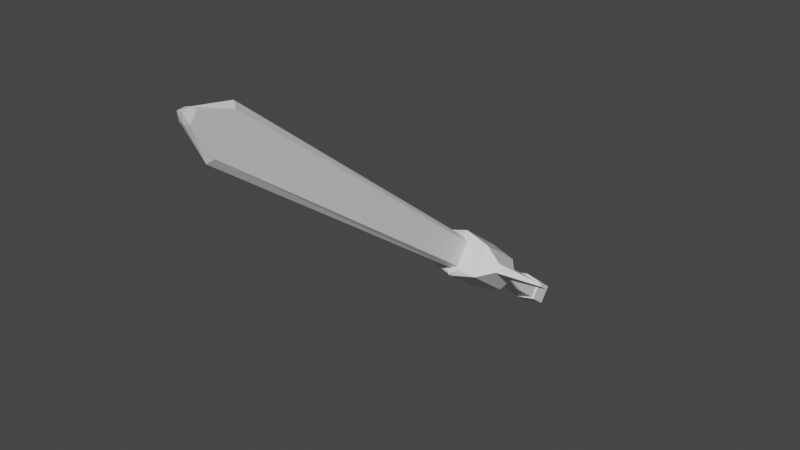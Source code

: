 # Source: swrd.blend  (saved by Blender 2.93.21; exported with 4.5.12 LTS)
import bpy
from mathutils import Matrix  # noqa: F401  (used for matrix-valued properties, if any)

bpy.ops.wm.read_factory_settings(use_empty=True)
scene = bpy.context.scene
scene.name = 'Scene'

# ---- collections
col_collection = bpy.data.collections.new('Collection'); scene.collection.children.link(col_collection)

# ---- materials (node trees are filled in below, after node groups)
mat_material = bpy.data.materials.new('Material')
mat_material.alpha_threshold = 0.0
mat_material.use_transparent_shadow = False
mat_material.line_color = (0.0, 0.0, 0.0, 1.0)

# ---- material node trees
mat_material.use_nodes = True; mat_material.node_tree.nodes.clear()
_N = mat_material.node_tree.nodes; _L = mat_material.node_tree.links
n0 = _N.new('ShaderNodeOutputMaterial'); n0.name = 'Material Output'; n0.location = (300, 300)
n1 = _N.new('ShaderNodeBsdfPrincipled'); n1.name = 'Principled BSDF'; n1.location = (10, 300)
n1.distribution = 'GGX'
n1.subsurface_method = 'BURLEY'
n1.inputs[2].default_value = 0.4
n1.inputs[3].default_value = 1.45
n1.inputs[27].default_value = (0.0, 0.0, 0.0, 1.0)
n1.inputs[28].default_value = 1.0
_L.new(n1.outputs[0], n0.inputs[0])
n0.is_active_output = True

# ---- world
world_world = bpy.data.worlds.new('World'); scene.world = world_world
world_world.use_nodes = True; world_world.node_tree.nodes.clear()
_N = world_world.node_tree.nodes; _L = world_world.node_tree.links
n0 = _N.new('ShaderNodeOutputWorld'); n0.name = 'World Output'; n0.location = (300, 300)
n1 = _N.new('ShaderNodeBackground'); n1.name = 'Background'; n1.location = (10, 300)
n1.inputs[0].default_value = (0.05088, 0.05088, 0.05088, 1.0)
_L.new(n1.outputs[0], n0.inputs[0])
n0.is_active_output = True
world_world.color = (0.05088, 0.05088, 0.05088)
world_world.use_sun_shadow = False
world_world.sun_shadow_jitter_overblur = 0.0

# ---- meshes
me_cube = bpy.data.meshes.new('Cube')
me_cube.from_pydata([(1.378, 0.2959, -1.096), (1.378, 0.1001, -1.355), (1.378, -0.6759, -0.3625), (1.378, -0.8716, -0.6218), (0.6219, 0.9907, -1.386), (0.6219, 0.5695, -1.944), (0.9024, -0.7301, 0.2149), (0.9024, -1.442, -0.7278), (0.9024, 0.8661, -0.9902), (0.9024, 0.1544, -1.933), (0.5649, 1.309, -1.707), (0.5649, 0.9651, -2.163), (0.6219, 1.348, -1.656), (0.6219, 0.9265, -2.214), (0.5649, 3.238, -3.163), (0.5649, 2.894, -3.619), (0.625, 3.284, -3.122), (0.625, 2.867, -3.674), (0.625, 3.898, -3.586), (0.625, 3.481, -4.138), (2.948, -0.06049, -0.9807), (2.948, -0.1086, -1.044), (2.948, -0.4671, -0.6736), (2.948, -0.5152, -0.7373), (0.1996, -0.9069, 0.1711), (0.1996, -1.448, -0.5457), (0.2936, -0.8216, 0.284), (0.2936, -1.533, -0.6586), (0.1996, -10.98, 8.071), (0.1996, -11.8, 6.976), (0.1996, -12.24, 8.411), (0.1996, -12.48, 8.1), (0.09978, -12.6, 8.436), (-1.378, 0.2959, -1.096), (-1.378, 0.1001, -1.355), (-1.378, -0.6759, -0.3625), (-1.378, -0.8716, -0.6218), (0.0, 0.4936, -2.045), (0.0, -0.5827, 0.4101), (0.0, -1.589, -0.923), (0.0, 1.067, -1.286), (-0.6219, 0.9907, -1.386), (-0.6219, 0.5695, -1.944), (-0.9024, -0.7301, 0.2149), (-0.9024, -1.442, -0.7278), (-0.9024, 0.8661, -0.9902), (-0.9024, 0.1544, -1.933), (0.0, 1.013, -0.795), (0.0, 0.006956, -2.128), (0.0, 1.424, -1.555), (0.0, 0.8506, -2.314), (-0.5649, 1.309, -1.707), (-0.5649, 0.9651, -2.163), (-0.6219, 1.348, -1.656), (-0.6219, 0.9265, -2.214), (0.0, 1.371, -1.625), (0.0, 0.9031, -2.245), (0.0, 3.3, -3.081), (0.0, 2.832, -3.701), (-0.5649, 3.238, -3.163), (-0.5649, 2.894, -3.619), (0.0, 3.359, -3.022), (0.0, 2.791, -3.774), (-0.625, 3.284, -3.122), (-0.625, 2.867, -3.674), (0.0, 3.974, -3.486), (0.0, 3.406, -4.238), (-0.625, 3.898, -3.586), (-0.625, 3.481, -4.138), (-2.948, -0.06049, -0.9807), (-2.948, -0.1086, -1.044), (-2.948, -0.4671, -0.6736), (-2.948, -0.5152, -0.7373), (-0.1996, -0.9069, 0.1711), (-0.1996, -1.448, -0.5457), (0.0, -1.527, -0.6504), (0.0, -0.8279, 0.2757), (-0.2936, -0.8216, 0.284), (-0.2936, -1.533, -0.6586), (0.0, -1.681, -0.8539), (0.0, -0.6742, 0.4792), (0.0, -10.86, 8.231), (0.0, -11.92, 6.816), (-0.1996, -10.98, 8.071), (-0.1996, -11.8, 6.976), (0.0, -12.21, 8.456), (0.0, -12.51, 8.054), (-0.1996, -12.24, 8.411), (-0.1996, -12.48, 8.1), (0.0, -12.6, 8.436), (-0.09978, -12.6, 8.436)], [], [(48, 9, 7, 39), (3, 1, 21, 23), (5, 37, 50, 13), (6, 38, 80, 26), (8, 47, 38, 6), (0, 1, 9, 8), (3, 2, 6, 7), (2, 0, 8, 6), (1, 3, 7, 9), (5, 4, 8, 9), (4, 40, 47, 8), (37, 5, 9, 48), (55, 10, 14, 57), (4, 5, 13, 12), (40, 4, 12, 49), (11, 10, 12, 13), (10, 55, 49, 12), (56, 11, 13, 50), (57, 14, 16, 61), (11, 56, 58, 15), (10, 11, 15, 14), (17, 62, 66, 19), (15, 58, 62, 17), (14, 15, 17, 16), (66, 65, 18, 19), (16, 17, 19, 18), (61, 16, 18, 65), (21, 20, 22, 23), (2, 3, 23, 22), (0, 2, 22, 20), (1, 0, 20, 21), (24, 76, 81, 28), (39, 7, 27, 79), (7, 6, 26, 27), (24, 25, 27, 26), (25, 75, 79, 27), (76, 24, 26, 80), (29, 28, 30, 31), (25, 24, 28, 29), (75, 25, 29, 82), (30, 85, 89, 32), (82, 29, 31, 86), (28, 81, 85, 30), (31, 30, 32), (86, 31, 32, 89), (48, 39, 44, 46), (36, 72, 70, 34), (42, 54, 50, 37), (43, 77, 80, 38), (45, 43, 38, 47), (33, 45, 46, 34), (36, 44, 43, 35), (35, 43, 45, 33), (34, 46, 44, 36), (42, 46, 45, 41), (41, 45, 47, 40), (37, 48, 46, 42), (55, 57, 59, 51), (41, 53, 54, 42), (40, 49, 53, 41), (52, 54, 53, 51), (51, 53, 49, 55), (56, 50, 54, 52), (57, 61, 63, 59), (52, 60, 58, 56), (51, 59, 60, 52), (64, 68, 66, 62), (60, 64, 62, 58), (59, 63, 64, 60), (66, 68, 67, 65), (63, 67, 68, 64), (61, 65, 67, 63), (70, 72, 71, 69), (35, 71, 72, 36), (33, 69, 71, 35), (34, 70, 69, 33), (73, 83, 81, 76), (39, 79, 78, 44), (44, 78, 77, 43), (73, 77, 78, 74), (74, 78, 79, 75), (76, 80, 77, 73), (84, 88, 87, 83), (74, 84, 83, 73), (75, 82, 84, 74), (87, 90, 89, 85), (82, 86, 88, 84), (83, 87, 85, 81), (88, 90, 87), (86, 89, 90, 88)])
_uv = me_cube.uv_layers.new(name='UVMap')
_uv.uv.foreach_set('vector', [0.25, 0.5, 0.375, 0.5, 0.375, 0.75, 0.25, 0.75, 0.375, 0.75, 0.375, 0.5, 0.375, 0.5, 0.375, 0.75, 0.4105, 0.4612, 0.4047, 0.375, 0.4047, 0.375, 0.4105, 0.4612, 0.625, 0.75, 0.75, 0.75, 0.75, 0.75, 0.625, 0.75, 0.625, 0.5, 0.75, 0.5, 0.75, 0.75, 0.625, 0.75, 0.625, 0.5, 0.375, 0.5, 0.375, 0.5, 0.625, 0.5, 0.375, 0.75, 0.625, 0.75, 0.625, 0.75, 0.375, 0.75, 0.625, 0.75, 0.625, 0.5, 0.625, 0.5, 0.625, 0.75, 0.375, 0.5, 0.375, 0.75, 0.375, 0.75, 0.375, 0.5, 0.4105, 0.4612, 0.5895, 0.4612, 0.625, 0.5, 0.375, 0.5, 0.5895, 0.4612, 0.5953, 0.375, 0.625, 0.375, 0.625, 0.5, 0.4047, 0.375, 0.4105, 0.4612, 0.375, 0.5, 0.375, 0.375, 0.5953, 0.375, 0.5895, 0.4612, 0.5895, 0.4612, 0.5953, 0.375, 0.5895, 0.4612, 0.4105, 0.4612, 0.4105, 0.4612, 0.5895, 0.4612, 0.5953, 0.375, 0.5895, 0.4612, 0.5895, 0.4612, 0.5953, 0.375, 0.4105, 0.4612, 0.5895, 0.4612, 0.5895, 0.4612, 0.4105, 0.4612, 0.5895, 0.4612, 0.5953, 0.375, 0.5953, 0.375, 0.5895, 0.4612, 0.4047, 0.375, 0.4105, 0.4612, 0.4105, 0.4612, 0.4047, 0.375, 0.5953, 0.375, 0.5895, 0.4612, 0.5895, 0.4612, 0.5953, 0.375, 0.4105, 0.4612, 0.4047, 0.375, 0.4047, 0.375, 0.4105, 0.4612, 0.5895, 0.4612, 0.4105, 0.4612, 0.4105, 0.4612, 0.5895, 0.4612, 0.4105, 0.4612, 0.4047, 0.375, 0.4047, 0.375, 0.4105, 0.4612, 0.4105, 0.4612, 0.4047, 0.375, 0.4047, 0.375, 0.4105, 0.4612, 0.5895, 0.4612, 0.4105, 0.4612, 0.4105, 0.4612, 0.5895, 0.4612, 0.4047, 0.375, 0.5953, 0.375, 0.5895, 0.4612, 0.4105, 0.4612, 0.5895, 0.4612, 0.4105, 0.4612, 0.4105, 0.4612, 0.5895, 0.4612, 0.5953, 0.375, 0.5895, 0.4612, 0.5895, 0.4612, 0.5953, 0.375, 0.375, 0.5, 0.625, 0.5, 0.625, 0.75, 0.375, 0.75, 0.625, 0.75, 0.375, 0.75, 0.375, 0.75, 0.625, 0.75, 0.625, 0.5, 0.625, 0.75, 0.625, 0.75, 0.625, 0.5, 0.375, 0.5, 0.625, 0.5, 0.625, 0.5, 0.375, 0.5, 0.6086, 0.79, 0.6101, 0.875, 0.6101, 0.875, 0.6086, 0.79, 0.25, 0.75, 0.375, 0.75, 0.375, 0.75, 0.25, 0.75, 0.375, 0.75, 0.625, 0.75, 0.625, 0.75, 0.375, 0.75, 0.6086, 0.79, 0.3914, 0.79, 0.375, 0.75, 0.625, 0.75, 0.3914, 0.79, 0.3899, 0.875, 0.375, 0.875, 0.375, 0.75, 0.6101, 0.875, 0.6086, 0.79, 0.625, 0.75, 0.625, 0.875, 0.3914, 0.79, 0.6086, 0.79, 0.6086, 0.79, 0.3914, 0.79, 0.3914, 0.79, 0.6086, 0.79, 0.6086, 0.79, 0.3914, 0.79, 0.3899, 0.875, 0.3914, 0.79, 0.3914, 0.79, 0.3899, 0.875, 0.6086, 0.79, 0.6101, 0.875, 0.6101, 0.875, 0.6086, 0.79, 0.3899, 0.875, 0.3914, 0.79, 0.3914, 0.79, 0.3899, 0.875, 0.6086, 0.79, 0.6101, 0.875, 0.6101, 0.875, 0.6086, 0.79, 0.3914, 0.79, 0.6086, 0.79, 0.3914, 0.79, 0.3899, 0.875, 0.3914, 0.79, 0.3914, 0.79, 0.3899, 0.875, 0.25, 0.5, 0.25, 0.75, 0.375, 0.75, 0.375, 0.5, 0.375, 0.75, 0.375, 0.75, 0.375, 0.5, 0.375, 0.5, 0.4105, 0.4612, 0.4105, 0.4612, 0.4047, 0.375, 0.4047, 0.375, 0.625, 0.75, 0.625, 0.75, 0.75, 0.75, 0.75, 0.75, 0.625, 0.5, 0.625, 0.75, 0.75, 0.75, 0.75, 0.5, 0.625, 0.5, 0.625, 0.5, 0.375, 0.5, 0.375, 0.5, 0.375, 0.75, 0.375, 0.75, 0.625, 0.75, 0.625, 0.75, 0.625, 0.75, 0.625, 0.75, 0.625, 0.5, 0.625, 0.5, 0.375, 0.5, 0.375, 0.5, 0.375, 0.75, 0.375, 0.75, 0.4105, 0.4612, 0.375, 0.5, 0.625, 0.5, 0.5895, 0.4612, 0.5895, 0.4612, 0.625, 0.5, 0.625, 0.375, 0.5953, 0.375, 0.4047, 0.375, 0.375, 0.375, 0.375, 0.5, 0.4105, 0.4612, 0.5953, 0.375, 0.5953, 0.375, 0.5895, 0.4612, 0.5895, 0.4612, 0.5895, 0.4612, 0.5895, 0.4612, 0.4105, 0.4612, 0.4105, 0.4612, 0.5953, 0.375, 0.5953, 0.375, 0.5895, 0.4612, 0.5895, 0.4612, 0.4105, 0.4612, 0.4105, 0.4612, 0.5895, 0.4612, 0.5895, 0.4612, 0.5895, 0.4612, 0.5895, 0.4612, 0.5953, 0.375, 0.5953, 0.375, 0.4047, 0.375, 0.4047, 0.375, 0.4105, 0.4612, 0.4105, 0.4612, 0.5953, 0.375, 0.5953, 0.375, 0.5895, 0.4612, 0.5895, 0.4612, 0.4105, 0.4612, 0.4105, 0.4612, 0.4047, 0.375, 0.4047, 0.375, 0.5895, 0.4612, 0.5895, 0.4612, 0.4105, 0.4612, 0.4105, 0.4612, 0.4105, 0.4612, 0.4105, 0.4612, 0.4047, 0.375, 0.4047, 0.375, 0.4105, 0.4612, 0.4105, 0.4612, 0.4047, 0.375, 0.4047, 0.375, 0.5895, 0.4612, 0.5895, 0.4612, 0.4105, 0.4612, 0.4105, 0.4612, 0.4047, 0.375, 0.4105, 0.4612, 0.5895, 0.4612, 0.5953, 0.375, 0.5895, 0.4612, 0.5895, 0.4612, 0.4105, 0.4612, 0.4105, 0.4612, 0.5953, 0.375, 0.5953, 0.375, 0.5895, 0.4612, 0.5895, 0.4612, 0.375, 0.5, 0.375, 0.75, 0.625, 0.75, 0.625, 0.5, 0.625, 0.75, 0.625, 0.75, 0.375, 0.75, 0.375, 0.75, 0.625, 0.5, 0.625, 0.5, 0.625, 0.75, 0.625, 0.75, 0.375, 0.5, 0.375, 0.5, 0.625, 0.5, 0.625, 0.5, 0.6086, 0.79, 0.6086, 0.79, 0.6101, 0.875, 0.6101, 0.875, 0.25, 0.75, 0.25, 0.75, 0.375, 0.75, 0.375, 0.75, 0.375, 0.75, 0.375, 0.75, 0.625, 0.75, 0.625, 0.75, 0.6086, 0.79, 0.625, 0.75, 0.375, 0.75, 0.3914, 0.79, 0.3914, 0.79, 0.375, 0.75, 0.375, 0.875, 0.3899, 0.875, 0.6101, 0.875, 0.625, 0.875, 0.625, 0.75, 0.6086, 0.79, 0.3914, 0.79, 0.3914, 0.79, 0.6086, 0.79, 0.6086, 0.79, 0.3914, 0.79, 0.3914, 0.79, 0.6086, 0.79, 0.6086, 0.79, 0.3899, 0.875, 0.3899, 0.875, 0.3914, 0.79, 0.3914, 0.79, 0.6086, 0.79, 0.6086, 0.79, 0.6101, 0.875, 0.6101, 0.875, 0.3899, 0.875, 0.3899, 0.875, 0.3914, 0.79, 0.3914, 0.79, 0.6086, 0.79, 0.6086, 0.79, 0.6101, 0.875, 0.6101, 0.875, 0.3914, 0.79, 0.3914, 0.79, 0.6086, 0.79, 0.3899, 0.875, 0.3899, 0.875, 0.3914, 0.79, 0.3914, 0.79])
me_cube.materials.append(mat_material)
me_cube.use_remesh_preserve_volume = False
me_cube.use_remesh_preserve_attributes = False
me_cube.use_mirror_vertex_groups = False
me_cube.update()

# ---- objects
ob_cube = bpy.data.objects.new('Cube', me_cube)

# ---- transforms, parenting, visibility, modifiers, constraints
ob_cube.location = (0.0, 0.0, 0.0)
ob_cube.scale = (1.017, 1.0, 1.0)
ob_cube.lock_rotations_4d = False
ob_cube.empty_display_type = 'ARROWS'
ob_cube.lineart.crease_threshold = 0.0

# ---- collection membership
col_collection.objects.link(ob_cube)

# ---- scene / render settings (as saved in the file)
scene.frame_start = 1; scene.frame_end = 250; scene.frame_set(1)
scene.render.engine = 'BLENDER_EEVEE_NEXT'
scene.cycles.use_denoising = False
scene.cycles.samples = 128
scene.cycles.sampling_pattern = 'TABULATED_SOBOL'
scene.cycles.use_adaptive_sampling = False
scene.cycles.use_light_tree = False
scene.view_settings.view_transform = 'Filmic'
bpy.context.view_layer.update()

# ---- added for rendering (the .blend has no active camera and no usable light): camera, sun
cam_auto = bpy.data.cameras.new('AutoCamera')
cam_auto.lens = 50.0
cam_auto.sensor_width = 36.0
cam_auto.clip_end = 1000.0
ob_auto_camera = bpy.data.objects.new('AutoCamera', cam_auto)
scene.collection.objects.link(ob_auto_camera)
ob_auto_camera.location = (20.0954, -28.4272, 18.1855)
ob_auto_camera.rotation_euler = (1.09748, -7.21219e-08, 0.694738)
scene.camera = ob_auto_camera
light_auto_sun = bpy.data.lights.new('AutoSun', 'SUN')
light_auto_sun.energy = 3.0
light_auto_sun.angle = 0.0523599
ob_auto_sun = bpy.data.objects.new('AutoSun', light_auto_sun)
scene.collection.objects.link(ob_auto_sun)
ob_auto_sun.rotation_euler = (0.872665, 0.174533, 0.523599)
bpy.context.view_layer.update()
